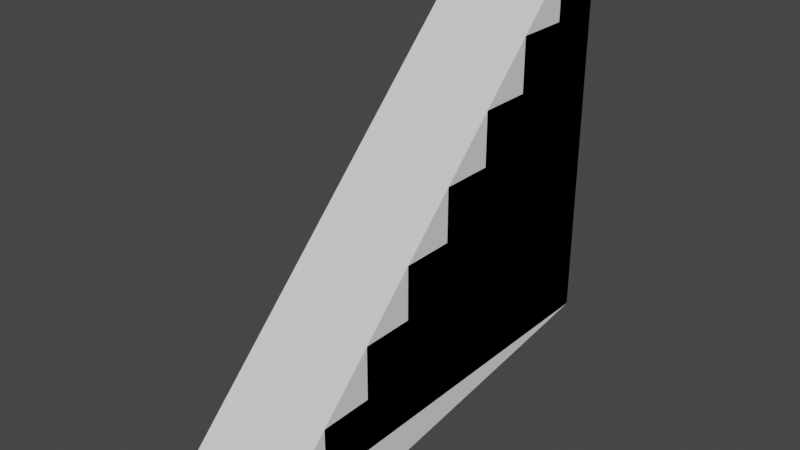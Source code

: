 # Source: RockStaircase.blend  (saved by Blender 2.93.21; exported with 4.5.12 LTS)
import bpy
from mathutils import Matrix  # noqa: F401  (used for matrix-valued properties, if any)

bpy.ops.wm.read_factory_settings(use_empty=True)
scene = bpy.context.scene
scene.name = 'Scene'

# ---- collections
col_collection = bpy.data.collections.new('Collection'); scene.collection.children.link(col_collection)

# ---- materials (node trees are filled in below, after node groups)
mat_mat = bpy.data.materials.new('Mat')
mat_mat.use_transparent_shadow = False

# ---- material node trees

# ---- world
world_world = bpy.data.worlds.new('World'); scene.world = world_world
world_world.use_nodes = True; world_world.node_tree.nodes.clear()
_N = world_world.node_tree.nodes; _L = world_world.node_tree.links
n0 = _N.new('ShaderNodeOutputWorld'); n0.name = 'World Output'; n0.location = (300, 300)
n1 = _N.new('ShaderNodeBackground'); n1.name = 'Background'; n1.location = (10, 300)
n1.inputs[0].default_value = (0.05088, 0.05088, 0.05088, 1.0)
_L.new(n1.outputs[0], n0.inputs[0])
n0.is_active_output = True
world_world.color = (0.05088, 0.05088, 0.05088)
world_world.use_sun_shadow = False
world_world.sun_shadow_jitter_overblur = 0.0

# ---- meshes
me_solidstaircase = bpy.data.meshes.new('SolidStaircase')
me_solidstaircase.from_pydata([(-1.0, -1.0, 1.0), (1.0, -1.0, 1.0), (-1.0, 0.0, 1.0), (1.0, 0.0, 1.0), (-1.0, 0.0, 2.0), (1.0, 0.0, 2.0), (-1.0, 1.0, 2.0), (1.0, 1.0, 2.0), (-1.0, 1.0, 3.0), (1.0, 1.0, 3.0), (-1.0, 2.0, 3.0), (1.0, 2.0, 3.0), (-1.0, 2.0, 4.0), (1.0, 2.0, 4.0), (-1.0, 3.0, 4.0), (1.0, 3.0, 4.0), (-1.0, 3.0, 5.0), (1.0, 3.0, 5.0), (-1.0, 4.0, 5.0), (1.0, 4.0, 5.0), (-1.0, 4.0, 6.0), (1.0, 4.0, 6.0), (-1.0, 5.0, 6.0), (1.0, 5.0, 6.0), (-1.0, 5.0, 7.0), (1.0, 5.0, 7.0), (-1.0, -1.0, 0.0), (1.0, -1.0, 0.0), (-1.0, 6.0, 0.0), (1.0, 6.0, 0.0), (-1.0, 6.0, 7.0), (1.0, 6.0, 7.0)], [], [(0, 1, 3, 2), (2, 3, 5, 4), (4, 5, 7, 6), (6, 7, 9, 8), (8, 9, 11, 10), (10, 11, 13, 12), (12, 13, 15, 14), (14, 15, 17, 16), (16, 17, 19, 18), (18, 19, 21, 20), (20, 21, 23, 22), (22, 23, 25, 24), (24, 25, 31, 30), (1, 0, 26, 27), (27, 26, 28, 29), (29, 28, 30, 31), (1, 27, 29, 31, 25, 23, 21, 19, 17, 15, 13, 11, 9, 7, 5, 3), (2, 4, 6, 8, 10, 12, 14, 16, 18, 20, 22, 24, 30, 28, 26, 0)])
_uv = me_solidstaircase.uv_layers.new(name='UVMap')
_uv.uv.foreach_set('vector', [0.9167, 0.8333, 0.9167, 0.6667, 1.0, 0.6667, 1.0, 0.8333, 0.9167, 0.5833, 0.9167, 0.75, 0.8333, 0.75, 0.8333, 0.5833, 0.5833, 0.75, 0.5833, 0.5833, 0.6667, 0.5833, 0.6667, 0.75, 0.4167, 0.4167, 0.4167, 0.5833, 0.3333, 0.5833, 0.3333, 0.4167, 0.6667, 0.75, 0.6667, 0.5833, 0.75, 0.5833, 0.75, 0.75, 0.8333, 0.5833, 0.8333, 0.75, 0.75, 0.75, 0.75, 0.5833, 0.5833, 0.9167, 0.5833, 0.75, 0.6667, 0.75, 0.6667, 0.9167, 1.0, 0.5, 1.0, 0.6667, 0.9167, 0.6667, 0.9167, 0.5, 0.6667, 0.9167, 0.6667, 0.75, 0.75, 0.75, 0.75, 0.9167, 0.8333, 0.75, 0.8333, 0.9167, 0.75, 0.9167, 0.75, 0.75, 0.8333, 0.9167, 0.8333, 0.75, 0.9167, 0.75, 0.9167, 0.9167, 1.0, 0.0, 1.0, 0.1667, 0.9167, 0.1667, 0.9167, 0.0, 0.9167, 0.3333, 0.9167, 0.1667, 1.0, 0.1667, 1.0, 0.3333, 0.9167, 0.5, 0.9167, 0.3333, 1.0, 0.3333, 1.0, 0.5, 0.75, 0.5833, 0.5833, 0.5833, 0.5833, 0.0, 0.75, 0.0, 0.75, 0.0, 0.9167, 1.457e-08, 0.9167, 0.5833, 0.75, 0.5833, 0.5, 0.4167, 0.5833, 0.4167, 0.5833, 1.0, 0.0, 1.0, 0.0, 0.9167, 0.08333, 0.9167, 0.08333, 0.8333, 0.1667, 0.8333, 0.1667, 0.75, 0.25, 0.75, 0.25, 0.6667, 0.3333, 0.6667, 0.3333, 0.5833, 0.4167, 0.5833, 0.4167, 0.5, 0.5, 0.5, 0.5, 0.5, 0.4167, 0.5, 0.4167, 0.4167, 0.3333, 0.4167, 0.3333, 0.3333, 0.25, 0.3333, 0.25, 0.25, 0.1667, 0.25, 0.1667, 0.1667, 0.08333, 0.1667, 0.08333, 0.08333, 0.0, 0.08333, 0.0, 0.0, 0.5833, 0.0, 0.5833, 0.5833, 0.5, 0.5833])
me_solidstaircase.materials.append(mat_mat)
me_solidstaircase.use_remesh_fix_poles = True
me_solidstaircase.use_remesh_preserve_attributes = False
me_solidstaircase.update()
me_solidstaircasecollider = bpy.data.meshes.new('SolidStaircaseCollider')
me_solidstaircasecollider.from_pydata([(-1.0, -2.0, 0.0), (1.0, -2.0, 0.0), (-1.0, 5.0, 7.0), (1.0, 5.0, 7.0), (-1.0, -2.0, -1.0), (1.0, -2.0, -1.0), (-1.0, 6.0, 0.0), (1.0, 6.0, 0.0), (-1.0, 6.0, 7.0), (1.0, 6.0, 7.0)], [], [(2, 3, 9, 8), (1, 0, 4, 5), (5, 4, 6, 7), (7, 6, 8, 9), (0, 1, 3, 2), (5, 7, 9, 3, 1), (0, 2, 8, 6, 4)])
_uv = me_solidstaircasecollider.uv_layers.new(name='UVMap')
_uv.uv.foreach_set('vector', [0.9167, 0.3333, 0.9167, 0.1667, 1.0, 0.1667, 1.0, 0.3333, 0.9167, 0.5, 0.9167, 0.3333, 1.0, 0.3333, 1.0, 0.5, 0.75, 0.5833, 0.5833, 0.5833, 0.5833, 0.0, 0.75, 0.0, 0.75, 0.0, 0.9167, 1.457e-08, 0.9167, 0.5833, 0.75, 0.5833, 0.9167, 0.3333, 0.9167, 0.5, 0.9167, 0.1667, 0.9167, 0.3333, 0.75, 0.5833, 0.75, 0.0, 0.75, 0.5833, 0.9167, 0.1667, 0.9167, 0.5, 0.9167, 0.3333, 0.9167, 0.3333, 1.0, 0.3333, 0.9167, 1.457e-08, 0.5833, 0.5833])
me_solidstaircasecollider.materials.append(mat_mat)
me_solidstaircasecollider.use_remesh_fix_poles = True
me_solidstaircasecollider.use_remesh_preserve_attributes = False
me_solidstaircasecollider.update()

# ---- objects
ob_solidstaircase = bpy.data.objects.new('SolidStaircase', me_solidstaircase)
ob_solidstaircasecollider = bpy.data.objects.new('SolidStaircaseCollider', me_solidstaircasecollider)

# ---- transforms, parenting, visibility, modifiers, constraints
ob_solidstaircase.location = (0.0, 0.0, 0.0)
ob_solidstaircasecollider.location = (0.0, 0.0, 0.0)

# ---- collection membership
col_collection.objects.link(ob_solidstaircase)
col_collection.objects.link(ob_solidstaircasecollider)

# ---- scene / render settings (as saved in the file)
scene.frame_start = 1; scene.frame_end = 250; scene.frame_set(1)
scene.render.engine = 'BLENDER_EEVEE_NEXT'
scene.cycles.use_denoising = False
scene.cycles.samples = 128
scene.cycles.sampling_pattern = 'TABULATED_SOBOL'
scene.cycles.use_adaptive_sampling = False
scene.cycles.use_light_tree = False
scene.view_settings.view_transform = 'Filmic'
bpy.context.view_layer.update()

# ---- added for rendering (the .blend has no active camera and no usable light): camera, sun
cam_auto = bpy.data.cameras.new('AutoCamera')
cam_auto.lens = 50.0
cam_auto.sensor_width = 36.0
cam_auto.clip_end = 1000.0
ob_auto_camera = bpy.data.objects.new('AutoCamera', cam_auto)
scene.collection.objects.link(ob_auto_camera)
ob_auto_camera.location = (10.63, -10.756, 11.504)
ob_auto_camera.rotation_euler = (1.09748, -7.21219e-08, 0.694738)
scene.camera = ob_auto_camera
light_auto_sun = bpy.data.lights.new('AutoSun', 'SUN')
light_auto_sun.energy = 3.0
light_auto_sun.angle = 0.0523599
ob_auto_sun = bpy.data.objects.new('AutoSun', light_auto_sun)
scene.collection.objects.link(ob_auto_sun)
ob_auto_sun.rotation_euler = (0.872665, 0.174533, 0.523599)
bpy.context.view_layer.update()
